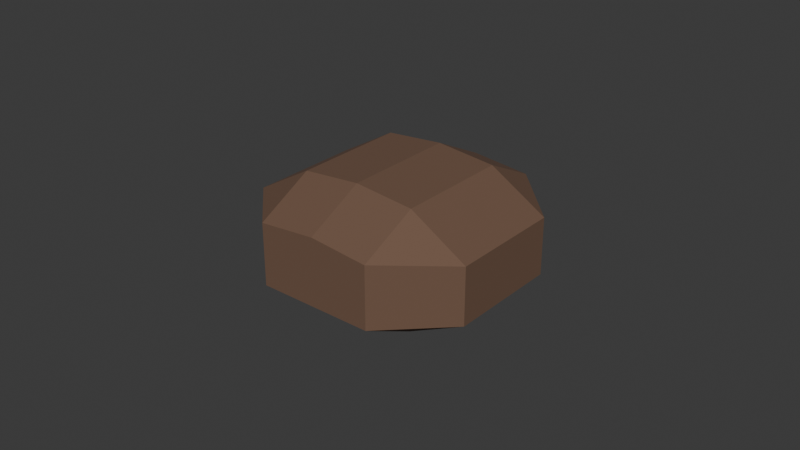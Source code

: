 # Source: rock.blend  (saved by Blender 4.0.36; exported with 4.5.12 LTS)
import bpy
from mathutils import Matrix  # noqa: F401  (used for matrix-valued properties, if any)

bpy.ops.wm.read_factory_settings(use_empty=True)
scene = bpy.context.scene
scene.name = 'Scene'

# ---- materials (node trees are filled in below, after node groups)
mat_material_027 = bpy.data.materials.new('Material.027')
mat_material_027.use_transparent_shadow = False
mat_material_027.diffuse_color = (0.1609, 0.09128, 0.05872, 1.0)
mat_material_027.roughness = 0.8699

# ---- material node trees
mat_material_027.use_nodes = True; mat_material_027.node_tree.nodes.clear()
_N = mat_material_027.node_tree.nodes; _L = mat_material_027.node_tree.links
n0 = _N.new('ShaderNodeBsdfPrincipled'); n0.name = 'Principled BSDF'; n0.location = (10, 300)
n0.inputs[0].default_value = (0.1609, 0.09128, 0.05872, 1.0)
n0.inputs[2].default_value = 0.8699
n0.inputs[3].default_value = 1.45
n0.inputs[27].default_value = (0.0, 0.0, 0.0, 1.0)
n0.inputs[28].default_value = 1.0
n1 = _N.new('ShaderNodeOutputMaterial'); n1.name = 'Material Output'; n1.location = (300, 300)
n2 = _N.new('ShaderNodeNormalMap'); n2.name = 'Normal Map'; n2.location = (-300, -300)
n2.label = 'Normal/Map'
n2.inputs[0].default_value = 0.0
_L.new(n0.outputs[0], n1.inputs[0])
_L.new(n2.outputs[0], n0.inputs[5])
n1.is_active_output = True

# ---- world
world_world = bpy.data.worlds.new('World'); scene.world = world_world
world_world.use_nodes = True; world_world.node_tree.nodes.clear()
_N = world_world.node_tree.nodes; _L = world_world.node_tree.links
n0 = _N.new('ShaderNodeOutputWorld'); n0.name = 'World Output'; n0.location = (300, 300)
n1 = _N.new('ShaderNodeBackground'); n1.name = 'Background'; n1.location = (10, 300)
n1.inputs[0].default_value = (0.05088, 0.05088, 0.05088, 1.0)
_L.new(n1.outputs[0], n0.inputs[0])
n0.is_active_output = True
world_world.color = (0.05088, 0.05088, 0.05088)
world_world.use_sun_shadow = False
world_world.sun_shadow_jitter_overblur = 0.0

# ---- meshes
me_cube_005 = bpy.data.meshes.new('Cube.005')
me_cube_005.from_pydata([(-0.01876, -0.01838, -0.01831), (-0.01876, -0.03677, -0.009157), (-0.03751, -0.01838, -0.009157), (-0.01876, -0.03677, 0.01073), (-0.01908, -0.01838, 0.02002), (-0.03751, -0.01838, 0.009157), (-0.01876, 0.01838, -0.01831), (-0.03751, 0.01838, -0.009157), (-0.01876, 0.03677, -0.009157), (-0.01908, 0.01838, 0.02002), (-0.01876, 0.03677, 0.01073), (-0.03751, 0.01838, 0.009157), (0.01876, -0.01838, -0.01831), (0.03751, -0.01838, -0.009157), (0.01876, -0.03677, -0.009157), (0.01908, -0.01838, 0.02002), (0.01876, -0.03677, 0.01073), (0.03751, -0.01838, 0.009157), (0.01876, 0.03677, -0.009157), (0.03751, 0.01838, -0.009157), (0.01876, 0.01838, -0.01831), (0.01908, 0.01838, 0.02002), (0.03751, 0.01838, 0.009157), (0.01876, 0.03677, 0.01073), (0.0, 0.03677, -0.009157), (0.0, 0.01838, -0.01831), (0.0, 0.03677, 0.01246), (0.0, 0.01838, 0.02178), (0.0, -0.03677, -0.009157), (0.0, -0.01838, -0.01831), (0.0, -0.03677, 0.01246), (0.0, -0.01838, 0.02178)], [], [(28, 30, 3, 1), (14, 16, 30, 28), (27, 9, 4, 31), (19, 22, 17, 13), (8, 10, 26, 24), (24, 26, 23, 18), (2, 5, 11, 7), (21, 27, 31, 15), (25, 20, 12, 29), (0, 1, 2), (3, 4, 5), (6, 7, 8), (9, 10, 11), (12, 13, 14), (15, 16, 17), (18, 19, 20), (21, 22, 23), (6, 0, 2, 7), (1, 3, 5, 2), (4, 9, 11, 5), (10, 8, 7, 11), (25, 6, 8, 24), (27, 21, 23, 26), (22, 19, 18, 23), (12, 20, 19, 13), (21, 15, 17, 22), (16, 14, 13, 17), (29, 12, 14, 28), (31, 4, 3, 30), (20, 25, 24, 18), (9, 27, 26, 10), (0, 29, 28, 1), (15, 31, 30, 16), (6, 25, 29, 0)])
_k = set([(0, 1), (0, 2), (0, 6), (0, 29), (1, 2), (1, 3), (1, 28), (2, 5), (2, 7), (3, 4), (3, 5), (3, 30), (4, 5), (4, 9), (4, 31), (5, 11), (6, 7), (6, 8), (6, 25), (7, 8), (7, 11), (8, 10), (8, 24), (9, 10), (9, 11), (9, 27), (10, 11), (10, 26), (12, 13), (12, 14), (12, 20), (12, 29), (13, 14), (13, 17), (13, 19), (14, 16), (14, 28), (15, 16), (15, 17), (15, 21), (15, 31), (16, 17), (16, 30), (17, 22), (18, 19), (18, 20), (18, 23), (18, 24), (19, 20), (19, 22), (20, 25), (21, 22), (21, 23), (21, 27), (22, 23), (23, 26), (26, 27), (27, 31), (30, 31)])
me_cube_005.attributes.new('sharp_edge', 'BOOLEAN', 'EDGE').data.foreach_set('value', [ (min(e.vertices), max(e.vertices)) in _k for e in me_cube_005.edges])
_uv = me_cube_005.uv_layers.new(name='UVMap')
_uv.uv.foreach_set('vector', [0.4321, 0.875, 0.5669, 0.875, 0.5645, 0.9375, 0.4348, 0.9375, 0.4348, 0.8125, 0.5645, 0.8125, 0.5669, 0.875, 0.4321, 0.875, 0.75, 0.5625, 0.8136, 0.5625, 0.8136, 0.6875, 0.75, 0.6875, 0.4375, 0.5625, 0.5625, 0.5625, 0.5625, 0.6875, 0.4375, 0.6875, 0.4348, 0.3125, 0.5645, 0.3125, 0.5669, 0.375, 0.4321, 0.375, 0.4321, 0.375, 0.5669, 0.375, 0.5645, 0.4375, 0.4348, 0.4375, 0.4375, 0.0625, 0.5625, 0.0625, 0.5625, 0.1875, 0.4375, 0.1875, 0.6864, 0.5625, 0.75, 0.5625, 0.75, 0.6875, 0.6864, 0.6875, 0.25, 0.5625, 0.3125, 0.5625, 0.3125, 0.6875, 0.25, 0.6875, 0.1875, 0.6875, 0.1875, 0.75, 0.125, 0.6875, 0.5732, 0.0, 0.625, 0.0625, 0.5625, 0.0625, 0.1875, 0.5625, 0.125, 0.5625, 0.1875, 0.5, 0.625, 0.1875, 0.5732, 0.25, 0.5625, 0.1875, 0.3125, 0.6875, 0.375, 0.6875, 0.3125, 0.75, 0.625, 0.6875, 0.5732, 0.75, 0.5625, 0.6875, 0.3125, 0.5, 0.375, 0.5625, 0.3125, 0.5625, 0.625, 0.5625, 0.5625, 0.5625, 0.5732, 0.5, 0.1875, 0.5625, 0.1875, 0.6875, 0.125, 0.6875, 0.125, 0.5625, 0.4375, 0.0, 0.5732, 0.0, 0.5625, 0.0625, 0.4375, 0.0625, 0.625, 0.0625, 0.625, 0.1875, 0.5625, 0.1875, 0.5625, 0.0625, 0.5645, 0.3125, 0.4348, 0.3125, 0.4375, 0.1875, 0.5625, 0.1875, 0.25, 0.5625, 0.1875, 0.5625, 0.1875, 0.5, 0.25, 0.5, 0.625, 0.375, 0.625, 0.4386, 0.5645, 0.4375, 0.5669, 0.375, 0.5625, 0.5625, 0.4375, 0.5625, 0.4348, 0.4375, 0.5645, 0.4375, 0.3125, 0.6875, 0.3125, 0.5625, 0.4375, 0.5625, 0.4375, 0.6875, 0.6864, 0.5625, 0.6864, 0.6875, 0.5625, 0.6875, 0.5625, 0.5625, 0.5645, 0.8125, 0.4348, 0.8125, 0.4375, 0.6875, 0.5625, 0.6875, 0.25, 0.6875, 0.3125, 0.6875, 0.3125, 0.75, 0.25, 0.75, 0.625, 0.875, 0.625, 0.9386, 0.5645, 0.9375, 0.5669, 0.875, 0.3125, 0.5625, 0.25, 0.5625, 0.25, 0.5, 0.3125, 0.5, 0.625, 0.3114, 0.625, 0.375, 0.5669, 0.375, 0.5645, 0.3125, 0.1875, 0.6875, 0.25, 0.6875, 0.25, 0.75, 0.1875, 0.75, 0.625, 0.8114, 0.625, 0.875, 0.5669, 0.875, 0.5645, 0.8125, 0.1875, 0.5625, 0.25, 0.5625, 0.25, 0.6875, 0.1875, 0.6875])
me_cube_005.materials.append(mat_material_027)
me_cube_005.update()
me_cube_005.normals_split_custom_set([tuple(v) for v in zip(*[iter([0.0, -1.0, 0.0, 0.0, -1.0, 0.0, 0.0, -1.0, 0.0, 0.0, -1.0, 0.0, 0.0, -1.0, 0.0, 0.0, -1.0, 0.0, 0.0, -1.0, 0.0, 0.0, -1.0, 0.0, -0.09196, 0.0, 0.9958, -0.09196, 0.0, 0.9958, -0.09196, 0.0, 0.9958, -0.09196, 0.0, 0.9958, 1.0, 0.0, 0.0, 1.0, 0.0, 0.0, 1.0, 0.0, 0.0, 1.0, 0.0, 0.0, 0.0, 1.0, 0.0, 0.0, 1.0, 0.0, 0.0, 1.0, 0.0, 0.0, 1.0, 0.0, 0.0, 1.0, 0.0, 0.0, 1.0, 0.0, 0.0, 1.0, 0.0, 0.0, 1.0, 0.0, -1.0, 0.0, 0.0, -1.0, 0.0, 0.0, -1.0, 0.0, 0.0, -1.0, 0.0, 0.0, 0.09196, 0.0, 0.9958, 0.09196, 0.0, 0.9958, 0.09196, 0.0, 0.9958, 0.09196, 0.0, 0.9958, 0.0, 0.0, -1.0, 0.0, 0.0, -1.0, 0.0, 0.0, -1.0, 0.0, 0.0, -1.0, -0.4004, -0.4085, -0.8202, -0.4004, -0.4085, -0.8202, -0.4004, -0.4085, -0.8202, -0.4639, -0.4061, 0.7873, -0.4639, -0.4061, 0.7873, -0.4639, -0.4061, 0.7873, -0.4004, 0.4085, -0.8202, -0.4004, 0.4085, -0.8202, -0.4004, 0.4085, -0.8202, -0.4639, 0.4061, 0.7873, -0.4639, 0.4061, 0.7873, -0.4639, 0.4061, 0.7873, 0.4004, -0.4085, -0.8202, 0.4004, -0.4085, -0.8202, 0.4004, -0.4085, -0.8202, 0.4639, -0.4061, 0.7873, 0.4639, -0.4061, 0.7873, 0.4639, -0.4061, 0.7873, 0.4004, 0.4085, -0.8202, 0.4004, 0.4085, -0.8202, 0.4004, 0.4085, -0.8202, 0.4639, 0.4061, 0.7873, 0.4639, 0.4061, 0.7873, 0.4639, 0.4061, 0.7873, -0.4387, 0.0, -0.8986, -0.4387, 0.0, -0.8986, -0.4387, 0.0, -0.8986, -0.4387, 0.0, -0.8986, -0.7, -0.7142, 0.0, -0.7, -0.7142, 0.0, -0.7, -0.7142, 0.0, -0.7, -0.7142, 0.0, -0.5076, 0.0, 0.8616, -0.5076, 0.0, 0.8616, -0.5076, 0.0, 0.8616, -0.5076, 0.0, 0.8616, -0.7, 0.7142, 0.0, -0.7, 0.7142, 0.0, -0.7, 0.7142, 0.0, -0.7, 0.7142, 0.0, 0.0, 0.4458, -0.8951, 0.0, 0.4458, -0.8951, 0.0, 0.4458, -0.8951, 0.0, 0.4458, -0.8951, 0.0821, 0.4506, 0.8889, 0.0821, 0.4506, 0.8889, 0.0821, 0.4506, 0.8889, 0.0821, 0.4506, 0.8889, 0.7, 0.7142, 0.0, 0.7, 0.7142, 0.0, 0.7, 0.7142, 0.0, 0.7, 0.7142, 0.0, 0.4387, 0.0, -0.8986, 0.4387, 0.0, -0.8986, 0.4387, 0.0, -0.8986, 0.4387, 0.0, -0.8986, 0.5076, 0.0, 0.8616, 0.5076, 0.0, 0.8616, 0.5076, 0.0, 0.8616, 0.5076, 0.0, 0.8616, 0.7, -0.7142, 0.0, 0.7, -0.7142, 0.0, 0.7, -0.7142, 0.0, 0.7, -0.7142, 0.0, 0.0, -0.4458, -0.8951, 0.0, -0.4458, -0.8951, 0.0, -0.4458, -0.8951, 0.0, -0.4458, -0.8951, -0.0821, -0.4506, 0.8889, -0.0821, -0.4506, 0.8889, -0.0821, -0.4506, 0.8889, -0.0821, -0.4506, 0.8889, 0.0, 0.4458, -0.8951, 0.0, 0.4458, -0.8951, 0.0, 0.4458, -0.8951, 0.0, 0.4458, -0.8951, -0.0821, 0.4506, 0.8889, -0.0821, 0.4506, 0.8889, -0.0821, 0.4506, 0.8889, -0.0821, 0.4506, 0.8889, 0.0, -0.4458, -0.8951, 0.0, -0.4458, -0.8951, 0.0, -0.4458, -0.8951, 0.0, -0.4458, -0.8951, 0.0821, -0.4506, 0.8889, 0.0821, -0.4506, 0.8889, 0.0821, -0.4506, 0.8889, 0.0821, -0.4506, 0.8889, 0.0, 0.0, -1.0, 0.0, 0.0, -1.0, 0.0, 0.0, -1.0, 0.0, 0.0, -1.0])] * 3)])

# ---- objects
ob_cube_009 = bpy.data.objects.new('Cube.009', me_cube_005)

# ---- transforms, parenting, visibility, modifiers, constraints
ob_cube_009.location = (0.0, 0.0, 0.0)
ob_cube_009.color = (0.8, 0.8, 0.8, 1.0)

# ---- collection membership
scene.collection.objects.link(ob_cube_009)

# ---- scene / render settings (as saved in the file)
scene.frame_start = 1; scene.frame_end = 250; scene.frame_set(1)
scene.render.engine = 'BLENDER_EEVEE_NEXT'
scene.cycles.sampling_pattern = 'TABULATED_SOBOL'
bpy.context.view_layer.update()

# ---- added for rendering (the .blend has no active camera and no usable light): camera, sun
cam_auto = bpy.data.cameras.new('AutoCamera')
cam_auto.lens = 50.0
cam_auto.sensor_width = 36.0
cam_auto.clip_end = 1000.0
ob_auto_camera = bpy.data.objects.new('AutoCamera', cam_auto)
scene.collection.objects.link(ob_auto_camera)
ob_auto_camera.location = (0.185045, -0.222054, 0.149768)
ob_auto_camera.rotation_euler = (1.09748, -7.21219e-08, 0.694738)
scene.camera = ob_auto_camera
light_auto_sun = bpy.data.lights.new('AutoSun', 'SUN')
light_auto_sun.energy = 3.0
light_auto_sun.angle = 0.0523599
ob_auto_sun = bpy.data.objects.new('AutoSun', light_auto_sun)
scene.collection.objects.link(ob_auto_sun)
ob_auto_sun.rotation_euler = (0.872665, 0.174533, 0.523599)
bpy.context.view_layer.update()
